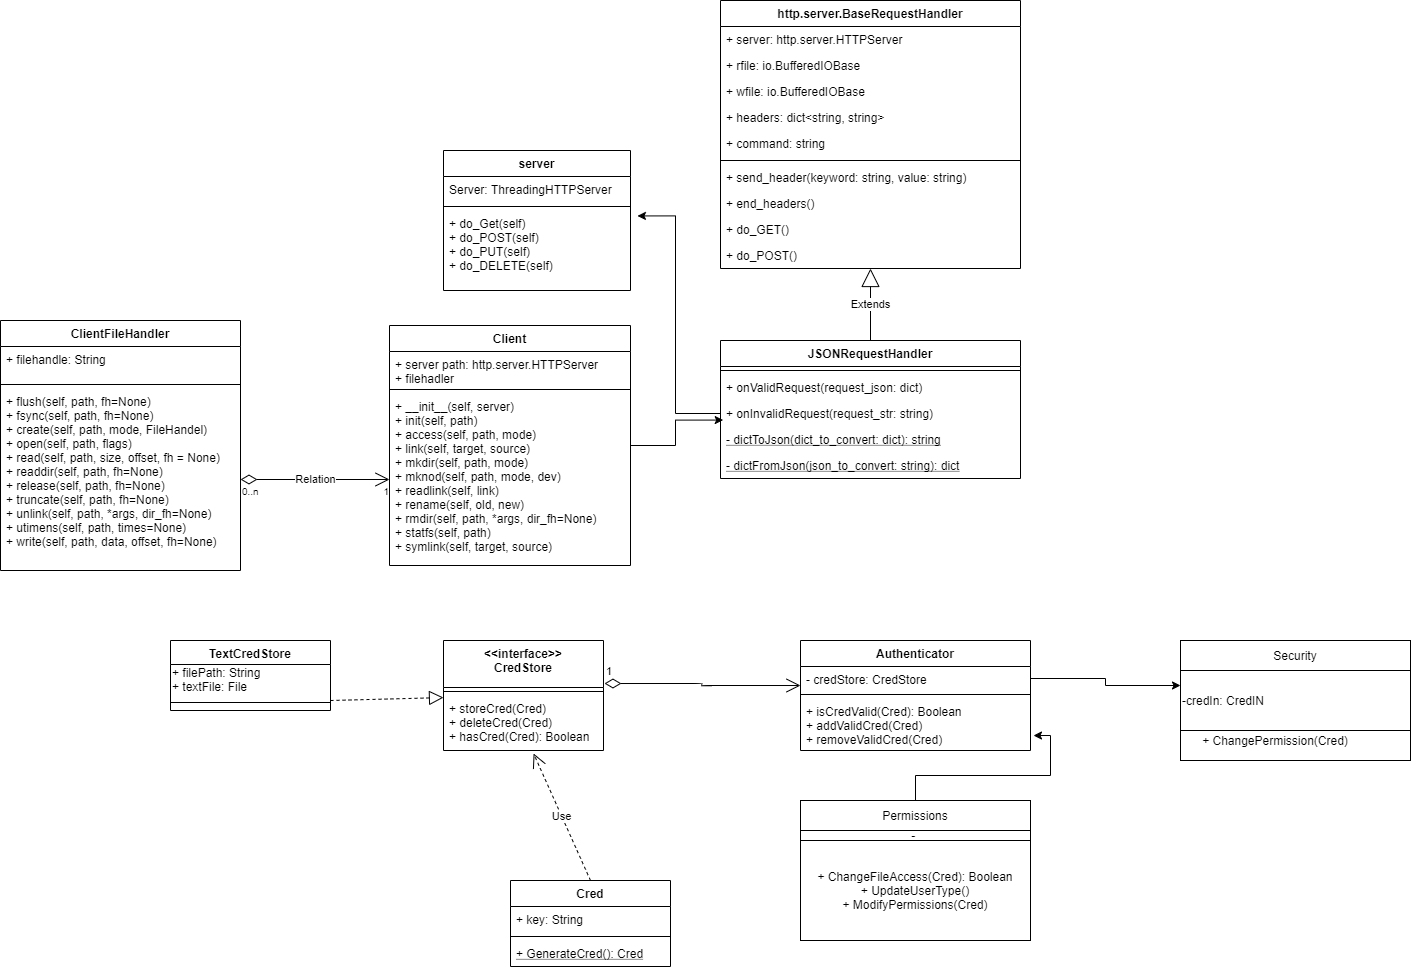

The diagram above was exported from draw.io. Its source (the exported page's mxGraphModel, read from the mxfile embedded in the PNG):
<mxGraphModel dx="2272" dy="762" grid="1" gridSize="10" guides="1" tooltips="1" connect="1" arrows="1" fold="1" page="1" pageScale="1" pageWidth="850" pageHeight="1100" math="0" shadow="0">
  <root>
    <mxCell id="0" />
    <mxCell id="1" parent="0" />
    <mxCell id="_I4pST2Sur2pn0WdzKOr-5" value="http.server.BaseRequestHandler" style="swimlane;fontStyle=1;align=center;verticalAlign=top;childLayout=stackLayout;horizontal=1;startSize=26;horizontalStack=0;resizeParent=1;resizeParentMax=0;resizeLast=0;collapsible=1;marginBottom=0;" parent="1" vertex="1">
      <mxGeometry x="80" y="40" width="300" height="268" as="geometry" />
    </mxCell>
    <mxCell id="_I4pST2Sur2pn0WdzKOr-6" value="+ server: http.server.HTTPServer" style="text;strokeColor=none;fillColor=none;align=left;verticalAlign=top;spacingLeft=4;spacingRight=4;overflow=hidden;rotatable=0;points=[[0,0.5],[1,0.5]];portConstraint=eastwest;" parent="_I4pST2Sur2pn0WdzKOr-5" vertex="1">
      <mxGeometry y="26" width="300" height="26" as="geometry" />
    </mxCell>
    <mxCell id="_I4pST2Sur2pn0WdzKOr-10" value="+ rfile: io.BufferedIOBase" style="text;strokeColor=none;fillColor=none;align=left;verticalAlign=top;spacingLeft=4;spacingRight=4;overflow=hidden;rotatable=0;points=[[0,0.5],[1,0.5]];portConstraint=eastwest;" parent="_I4pST2Sur2pn0WdzKOr-5" vertex="1">
      <mxGeometry y="52" width="300" height="26" as="geometry" />
    </mxCell>
    <mxCell id="_I4pST2Sur2pn0WdzKOr-9" value="+ wfile: io.BufferedIOBase" style="text;strokeColor=none;fillColor=none;align=left;verticalAlign=top;spacingLeft=4;spacingRight=4;overflow=hidden;rotatable=0;points=[[0,0.5],[1,0.5]];portConstraint=eastwest;" parent="_I4pST2Sur2pn0WdzKOr-5" vertex="1">
      <mxGeometry y="78" width="300" height="26" as="geometry" />
    </mxCell>
    <mxCell id="_I4pST2Sur2pn0WdzKOr-11" value="+ headers: dict&lt;string, string&gt;" style="text;strokeColor=none;fillColor=none;align=left;verticalAlign=top;spacingLeft=4;spacingRight=4;overflow=hidden;rotatable=0;points=[[0,0.5],[1,0.5]];portConstraint=eastwest;" parent="_I4pST2Sur2pn0WdzKOr-5" vertex="1">
      <mxGeometry y="104" width="300" height="26" as="geometry" />
    </mxCell>
    <mxCell id="_I4pST2Sur2pn0WdzKOr-12" value="+ command: string" style="text;strokeColor=none;fillColor=none;align=left;verticalAlign=top;spacingLeft=4;spacingRight=4;overflow=hidden;rotatable=0;points=[[0,0.5],[1,0.5]];portConstraint=eastwest;" parent="_I4pST2Sur2pn0WdzKOr-5" vertex="1">
      <mxGeometry y="130" width="300" height="26" as="geometry" />
    </mxCell>
    <mxCell id="_I4pST2Sur2pn0WdzKOr-7" value="" style="line;strokeWidth=1;fillColor=none;align=left;verticalAlign=middle;spacingTop=-1;spacingLeft=3;spacingRight=3;rotatable=0;labelPosition=right;points=[];portConstraint=eastwest;" parent="_I4pST2Sur2pn0WdzKOr-5" vertex="1">
      <mxGeometry y="156" width="300" height="8" as="geometry" />
    </mxCell>
    <mxCell id="_I4pST2Sur2pn0WdzKOr-8" value="+ send_header(keyword: string, value: string)" style="text;strokeColor=none;fillColor=none;align=left;verticalAlign=top;spacingLeft=4;spacingRight=4;overflow=hidden;rotatable=0;points=[[0,0.5],[1,0.5]];portConstraint=eastwest;" parent="_I4pST2Sur2pn0WdzKOr-5" vertex="1">
      <mxGeometry y="164" width="300" height="26" as="geometry" />
    </mxCell>
    <mxCell id="_I4pST2Sur2pn0WdzKOr-13" value="+ end_headers()" style="text;strokeColor=none;fillColor=none;align=left;verticalAlign=top;spacingLeft=4;spacingRight=4;overflow=hidden;rotatable=0;points=[[0,0.5],[1,0.5]];portConstraint=eastwest;" parent="_I4pST2Sur2pn0WdzKOr-5" vertex="1">
      <mxGeometry y="190" width="300" height="26" as="geometry" />
    </mxCell>
    <mxCell id="_I4pST2Sur2pn0WdzKOr-15" value="+ do_GET()" style="text;strokeColor=none;fillColor=none;align=left;verticalAlign=top;spacingLeft=4;spacingRight=4;overflow=hidden;rotatable=0;points=[[0,0.5],[1,0.5]];portConstraint=eastwest;" parent="_I4pST2Sur2pn0WdzKOr-5" vertex="1">
      <mxGeometry y="216" width="300" height="26" as="geometry" />
    </mxCell>
    <mxCell id="_I4pST2Sur2pn0WdzKOr-16" value="+ do_POST()" style="text;strokeColor=none;fillColor=none;align=left;verticalAlign=top;spacingLeft=4;spacingRight=4;overflow=hidden;rotatable=0;points=[[0,0.5],[1,0.5]];portConstraint=eastwest;" parent="_I4pST2Sur2pn0WdzKOr-5" vertex="1">
      <mxGeometry y="242" width="300" height="26" as="geometry" />
    </mxCell>
    <mxCell id="_I4pST2Sur2pn0WdzKOr-17" value="Extends" style="endArrow=block;endSize=16;endFill=0;html=1;exitX=0.5;exitY=0;exitDx=0;exitDy=0;" parent="1" source="_I4pST2Sur2pn0WdzKOr-18" target="_I4pST2Sur2pn0WdzKOr-16" edge="1">
      <mxGeometry width="160" relative="1" as="geometry">
        <mxPoint x="229" y="460" as="sourcePoint" />
        <mxPoint x="222" y="350" as="targetPoint" />
      </mxGeometry>
    </mxCell>
    <mxCell id="_I4pST2Sur2pn0WdzKOr-18" value="JSONRequestHandler" style="swimlane;fontStyle=1;align=center;verticalAlign=top;childLayout=stackLayout;horizontal=1;startSize=26;horizontalStack=0;resizeParent=1;resizeParentMax=0;resizeLast=0;collapsible=1;marginBottom=0;" parent="1" vertex="1">
      <mxGeometry x="80" y="380" width="300" height="138" as="geometry" />
    </mxCell>
    <mxCell id="_I4pST2Sur2pn0WdzKOr-24" value="" style="line;strokeWidth=1;fillColor=none;align=left;verticalAlign=middle;spacingTop=-1;spacingLeft=3;spacingRight=3;rotatable=0;labelPosition=right;points=[];portConstraint=eastwest;" parent="_I4pST2Sur2pn0WdzKOr-18" vertex="1">
      <mxGeometry y="26" width="300" height="8" as="geometry" />
    </mxCell>
    <mxCell id="_I4pST2Sur2pn0WdzKOr-28" value="+ onValidRequest(request_json: dict)" style="text;strokeColor=none;fillColor=none;align=left;verticalAlign=top;spacingLeft=4;spacingRight=4;overflow=hidden;rotatable=0;points=[[0,0.5],[1,0.5]];portConstraint=eastwest;" parent="_I4pST2Sur2pn0WdzKOr-18" vertex="1">
      <mxGeometry y="34" width="300" height="26" as="geometry" />
    </mxCell>
    <mxCell id="_I4pST2Sur2pn0WdzKOr-29" value="+ onInvalidRequest(request_str: string)" style="text;strokeColor=none;fillColor=none;align=left;verticalAlign=top;spacingLeft=4;spacingRight=4;overflow=hidden;rotatable=0;points=[[0,0.5],[1,0.5]];portConstraint=eastwest;" parent="_I4pST2Sur2pn0WdzKOr-18" vertex="1">
      <mxGeometry y="60" width="300" height="26" as="geometry" />
    </mxCell>
    <mxCell id="_I4pST2Sur2pn0WdzKOr-30" value="- dictToJson(dict_to_convert: dict): string" style="text;strokeColor=none;fillColor=none;align=left;verticalAlign=top;spacingLeft=4;spacingRight=4;overflow=hidden;rotatable=0;points=[[0,0.5],[1,0.5]];portConstraint=eastwest;fontStyle=4" parent="_I4pST2Sur2pn0WdzKOr-18" vertex="1">
      <mxGeometry y="86" width="300" height="26" as="geometry" />
    </mxCell>
    <mxCell id="_I4pST2Sur2pn0WdzKOr-31" value="- dictFromJson(json_to_convert: string): dict" style="text;strokeColor=none;fillColor=none;align=left;verticalAlign=top;spacingLeft=4;spacingRight=4;overflow=hidden;rotatable=0;points=[[0,0.5],[1,0.5]];portConstraint=eastwest;fontStyle=4" parent="_I4pST2Sur2pn0WdzKOr-18" vertex="1">
      <mxGeometry y="112" width="300" height="26" as="geometry" />
    </mxCell>
    <mxCell id="JMqzwL72PVX-e40wgv67-9" value="Authenticator" style="swimlane;fontStyle=1;align=center;verticalAlign=top;childLayout=stackLayout;horizontal=1;startSize=26;horizontalStack=0;resizeParent=1;resizeParentMax=0;resizeLast=0;collapsible=1;marginBottom=0;" parent="1" vertex="1">
      <mxGeometry x="160" y="680" width="230" height="110" as="geometry" />
    </mxCell>
    <mxCell id="JMqzwL72PVX-e40wgv67-10" value="- credStore: CredStore" style="text;strokeColor=none;fillColor=none;align=left;verticalAlign=top;spacingLeft=4;spacingRight=4;overflow=hidden;rotatable=0;points=[[0,0.5],[1,0.5]];portConstraint=eastwest;" parent="JMqzwL72PVX-e40wgv67-9" vertex="1">
      <mxGeometry y="26" width="230" height="24" as="geometry" />
    </mxCell>
    <mxCell id="JMqzwL72PVX-e40wgv67-11" value="" style="line;strokeWidth=1;fillColor=none;align=left;verticalAlign=middle;spacingTop=-1;spacingLeft=3;spacingRight=3;rotatable=0;labelPosition=right;points=[];portConstraint=eastwest;" parent="JMqzwL72PVX-e40wgv67-9" vertex="1">
      <mxGeometry y="50" width="230" height="8" as="geometry" />
    </mxCell>
    <mxCell id="JMqzwL72PVX-e40wgv67-12" value="+ isCredValid(Cred): Boolean&#10;+ addValidCred(Cred)&#10;+ removeValidCred(Cred)" style="text;strokeColor=none;fillColor=none;align=left;verticalAlign=top;spacingLeft=4;spacingRight=4;overflow=hidden;rotatable=0;points=[[0,0.5],[1,0.5]];portConstraint=eastwest;" parent="JMqzwL72PVX-e40wgv67-9" vertex="1">
      <mxGeometry y="58" width="230" height="52" as="geometry" />
    </mxCell>
    <mxCell id="JMqzwL72PVX-e40wgv67-21" value="&lt;&lt;interface&gt;&gt;&#10;CredStore" style="swimlane;fontStyle=1;align=center;verticalAlign=top;childLayout=stackLayout;horizontal=1;startSize=47;horizontalStack=0;resizeParent=1;resizeParentMax=0;resizeLast=0;collapsible=1;marginBottom=0;" parent="1" vertex="1">
      <mxGeometry x="-197" y="680" width="160" height="110" as="geometry" />
    </mxCell>
    <mxCell id="JMqzwL72PVX-e40wgv67-23" value="" style="line;strokeWidth=1;fillColor=none;align=left;verticalAlign=middle;spacingTop=-1;spacingLeft=3;spacingRight=3;rotatable=0;labelPosition=right;points=[];portConstraint=eastwest;" parent="JMqzwL72PVX-e40wgv67-21" vertex="1">
      <mxGeometry y="47" width="160" height="8" as="geometry" />
    </mxCell>
    <mxCell id="JMqzwL72PVX-e40wgv67-24" value="+ storeCred(Cred)&#10;+ deleteCred(Cred)&#10;+ hasCred(Cred): Boolean" style="text;strokeColor=none;fillColor=none;align=left;verticalAlign=top;spacingLeft=4;spacingRight=4;overflow=hidden;rotatable=0;points=[[0,0.5],[1,0.5]];portConstraint=eastwest;" parent="JMqzwL72PVX-e40wgv67-21" vertex="1">
      <mxGeometry y="55" width="160" height="55" as="geometry" />
    </mxCell>
    <mxCell id="knZ8by6JUb4pzAdLLYxn-1" value="TextCredStore" style="swimlane;fontStyle=1;align=center;verticalAlign=top;childLayout=stackLayout;horizontal=1;startSize=24;horizontalStack=0;resizeParent=1;resizeParentMax=0;resizeLast=0;collapsible=1;marginBottom=0;" parent="1" vertex="1">
      <mxGeometry x="-470" y="680" width="160" height="70" as="geometry" />
    </mxCell>
    <mxCell id="knZ8by6JUb4pzAdLLYxn-4" value="+ filePath: String&lt;br&gt;+ textFile: File" style="text;html=1;align=left;verticalAlign=middle;resizable=0;points=[];autosize=1;" parent="knZ8by6JUb4pzAdLLYxn-1" vertex="1">
      <mxGeometry y="24" width="160" height="30" as="geometry" />
    </mxCell>
    <mxCell id="knZ8by6JUb4pzAdLLYxn-2" value="" style="line;strokeWidth=1;fillColor=none;align=left;verticalAlign=middle;spacingTop=-1;spacingLeft=3;spacingRight=3;rotatable=0;labelPosition=right;points=[];portConstraint=eastwest;" parent="knZ8by6JUb4pzAdLLYxn-1" vertex="1">
      <mxGeometry y="54" width="160" height="16" as="geometry" />
    </mxCell>
    <mxCell id="whPkkfpnNIq08GT0McL3-25" style="edgeStyle=orthogonalEdgeStyle;rounded=0;orthogonalLoop=1;jettySize=auto;html=1;entryX=0.009;entryY=-0.247;entryDx=0;entryDy=0;entryPerimeter=0;" parent="1" source="XzpsKto9wL1meBVL0n5i-9" target="_I4pST2Sur2pn0WdzKOr-30" edge="1">
      <mxGeometry relative="1" as="geometry" />
    </mxCell>
    <mxCell id="XzpsKto9wL1meBVL0n5i-9" value="Client" style="swimlane;fontStyle=1;align=center;verticalAlign=top;childLayout=stackLayout;horizontal=1;startSize=26;horizontalStack=0;resizeParent=1;resizeParentMax=0;resizeLast=0;collapsible=1;marginBottom=0;" parent="1" vertex="1">
      <mxGeometry x="-251" y="365" width="241" height="240" as="geometry" />
    </mxCell>
    <mxCell id="XzpsKto9wL1meBVL0n5i-10" value="+ server path: http.server.HTTPServer&#10;+ filehadler&#10;&#10;&#10;" style="text;strokeColor=none;fillColor=none;align=left;verticalAlign=top;spacingLeft=4;spacingRight=4;overflow=hidden;rotatable=0;points=[[0,0.5],[1,0.5]];portConstraint=eastwest;" parent="XzpsKto9wL1meBVL0n5i-9" vertex="1">
      <mxGeometry y="26" width="241" height="34" as="geometry" />
    </mxCell>
    <mxCell id="XzpsKto9wL1meBVL0n5i-11" value="" style="line;strokeWidth=1;fillColor=none;align=left;verticalAlign=middle;spacingTop=-1;spacingLeft=3;spacingRight=3;rotatable=0;labelPosition=right;points=[];portConstraint=eastwest;" parent="XzpsKto9wL1meBVL0n5i-9" vertex="1">
      <mxGeometry y="60" width="241" height="8" as="geometry" />
    </mxCell>
    <mxCell id="XzpsKto9wL1meBVL0n5i-12" value="+ __init__(self, server)&#10;+ init(self, path)&#10;+ access(self, path, mode)&#10;+ link(self, target, source)&#10;+ mkdir(self, path, mode)&#10;+ mknod(self, path, mode, dev)&#10;+ readlink(self, link)&#10;+ rename(self, old, new)&#10;+ rmdir(self, path, *args, dir_fh=None)&#10;+ statfs(self, path)&#10;+ symlink(self, target, source)&#10;&#10;&#10;&#10;" style="text;strokeColor=none;fillColor=none;align=left;verticalAlign=top;spacingLeft=4;spacingRight=4;overflow=hidden;rotatable=0;points=[[0,0.5],[1,0.5]];portConstraint=eastwest;" parent="XzpsKto9wL1meBVL0n5i-9" vertex="1">
      <mxGeometry y="68" width="241" height="172" as="geometry" />
    </mxCell>
    <mxCell id="7JV_rVGIxYp5uQzZzzQ--1" value="" style="endArrow=block;dashed=1;endFill=0;endSize=12;html=1;exitX=1;exitY=0.375;exitDx=0;exitDy=0;exitPerimeter=0;" parent="1" source="knZ8by6JUb4pzAdLLYxn-2" target="JMqzwL72PVX-e40wgv67-21" edge="1">
      <mxGeometry width="160" relative="1" as="geometry">
        <mxPoint x="-200" y="750" as="sourcePoint" />
        <mxPoint x="-201" y="738" as="targetPoint" />
      </mxGeometry>
    </mxCell>
    <mxCell id="7JV_rVGIxYp5uQzZzzQ--2" value="1" style="endArrow=open;html=1;endSize=12;startArrow=diamondThin;startSize=14;startFill=0;edgeStyle=orthogonalEdgeStyle;align=left;verticalAlign=bottom;exitX=1.006;exitY=0.391;exitDx=0;exitDy=0;exitPerimeter=0;entryX=0;entryY=0.792;entryDx=0;entryDy=0;entryPerimeter=0;" parent="1" source="JMqzwL72PVX-e40wgv67-21" target="JMqzwL72PVX-e40wgv67-10" edge="1">
      <mxGeometry x="-1" y="3" relative="1" as="geometry">
        <mxPoint x="-20" y="770" as="sourcePoint" />
        <mxPoint x="120" y="760" as="targetPoint" />
      </mxGeometry>
    </mxCell>
    <mxCell id="7JV_rVGIxYp5uQzZzzQ--3" value="Cred" style="swimlane;fontStyle=1;align=center;verticalAlign=top;childLayout=stackLayout;horizontal=1;startSize=26;horizontalStack=0;resizeParent=1;resizeParentMax=0;resizeLast=0;collapsible=1;marginBottom=0;" parent="1" vertex="1">
      <mxGeometry x="-130" y="920" width="160" height="86" as="geometry" />
    </mxCell>
    <mxCell id="7JV_rVGIxYp5uQzZzzQ--4" value="+ key: String " style="text;strokeColor=none;fillColor=none;align=left;verticalAlign=top;spacingLeft=4;spacingRight=4;overflow=hidden;rotatable=0;points=[[0,0.5],[1,0.5]];portConstraint=eastwest;" parent="7JV_rVGIxYp5uQzZzzQ--3" vertex="1">
      <mxGeometry y="26" width="160" height="26" as="geometry" />
    </mxCell>
    <mxCell id="7JV_rVGIxYp5uQzZzzQ--5" value="" style="line;strokeWidth=1;fillColor=none;align=left;verticalAlign=middle;spacingTop=-1;spacingLeft=3;spacingRight=3;rotatable=0;labelPosition=right;points=[];portConstraint=eastwest;" parent="7JV_rVGIxYp5uQzZzzQ--3" vertex="1">
      <mxGeometry y="52" width="160" height="8" as="geometry" />
    </mxCell>
    <mxCell id="7JV_rVGIxYp5uQzZzzQ--6" value="+ GenerateCred(): Cred" style="text;strokeColor=none;fillColor=none;align=left;verticalAlign=top;spacingLeft=4;spacingRight=4;overflow=hidden;rotatable=0;points=[[0,0.5],[1,0.5]];portConstraint=eastwest;fontStyle=4" parent="7JV_rVGIxYp5uQzZzzQ--3" vertex="1">
      <mxGeometry y="60" width="160" height="26" as="geometry" />
    </mxCell>
    <mxCell id="7JV_rVGIxYp5uQzZzzQ--7" value="Use" style="endArrow=open;endSize=12;dashed=1;html=1;exitX=0.5;exitY=0;exitDx=0;exitDy=0;entryX=0.563;entryY=1.055;entryDx=0;entryDy=0;entryPerimeter=0;" parent="1" source="7JV_rVGIxYp5uQzZzzQ--3" target="JMqzwL72PVX-e40wgv67-24" edge="1">
      <mxGeometry width="160" relative="1" as="geometry">
        <mxPoint x="10" y="890" as="sourcePoint" />
        <mxPoint x="170" y="890" as="targetPoint" />
      </mxGeometry>
    </mxCell>
    <mxCell id="whPkkfpnNIq08GT0McL3-4" value="server" style="swimlane;fontStyle=1;align=center;verticalAlign=top;childLayout=stackLayout;horizontal=1;startSize=26;horizontalStack=0;resizeParent=1;resizeParentMax=0;resizeLast=0;collapsible=1;marginBottom=0;" parent="1" vertex="1">
      <mxGeometry x="-197" y="190" width="187" height="140" as="geometry" />
    </mxCell>
    <mxCell id="whPkkfpnNIq08GT0McL3-5" value="Server: ThreadingHTTPServer" style="text;strokeColor=none;fillColor=none;align=left;verticalAlign=top;spacingLeft=4;spacingRight=4;overflow=hidden;rotatable=0;points=[[0,0.5],[1,0.5]];portConstraint=eastwest;" parent="whPkkfpnNIq08GT0McL3-4" vertex="1">
      <mxGeometry y="26" width="187" height="26" as="geometry" />
    </mxCell>
    <mxCell id="whPkkfpnNIq08GT0McL3-6" value="" style="line;strokeWidth=1;fillColor=none;align=left;verticalAlign=middle;spacingTop=-1;spacingLeft=3;spacingRight=3;rotatable=0;labelPosition=right;points=[];portConstraint=eastwest;" parent="whPkkfpnNIq08GT0McL3-4" vertex="1">
      <mxGeometry y="52" width="187" height="8" as="geometry" />
    </mxCell>
    <mxCell id="whPkkfpnNIq08GT0McL3-7" value="+ do_Get(self)&#10;+ do_POST(self)&#10;+ do_PUT(self)&#10;+ do_DELETE(self)" style="text;strokeColor=none;fillColor=none;align=left;verticalAlign=top;spacingLeft=4;spacingRight=4;overflow=hidden;rotatable=0;points=[[0,0.5],[1,0.5]];portConstraint=eastwest;" parent="whPkkfpnNIq08GT0McL3-4" vertex="1">
      <mxGeometry y="60" width="187" height="80" as="geometry" />
    </mxCell>
    <mxCell id="whPkkfpnNIq08GT0McL3-13" value="ClientFileHandler" style="swimlane;fontStyle=1;align=center;verticalAlign=top;childLayout=stackLayout;horizontal=1;startSize=26;horizontalStack=0;resizeParent=1;resizeParentMax=0;resizeLast=0;collapsible=1;marginBottom=0;" parent="1" vertex="1">
      <mxGeometry x="-640" y="360" width="240" height="250" as="geometry" />
    </mxCell>
    <mxCell id="whPkkfpnNIq08GT0McL3-14" value="+ filehandle: String" style="text;strokeColor=none;fillColor=none;align=left;verticalAlign=top;spacingLeft=4;spacingRight=4;overflow=hidden;rotatable=0;points=[[0,0.5],[1,0.5]];portConstraint=eastwest;" parent="whPkkfpnNIq08GT0McL3-13" vertex="1">
      <mxGeometry y="26" width="240" height="34" as="geometry" />
    </mxCell>
    <mxCell id="whPkkfpnNIq08GT0McL3-15" value="" style="line;strokeWidth=1;fillColor=none;align=left;verticalAlign=middle;spacingTop=-1;spacingLeft=3;spacingRight=3;rotatable=0;labelPosition=right;points=[];portConstraint=eastwest;" parent="whPkkfpnNIq08GT0McL3-13" vertex="1">
      <mxGeometry y="60" width="240" height="8" as="geometry" />
    </mxCell>
    <mxCell id="whPkkfpnNIq08GT0McL3-16" value="+ flush(self, path, fh=None)&#10;+ fsync(self, path, fh=None)&#10;+ create(self, path, mode, FileHandel)&#10;+ open(self, path, flags)&#10;+ read(self, path, size, offset, fh = None)&#10;+ readdir(self, path, fh=None)&#10;+ release(self, path, fh=None)&#10;+ truncate(self, path, fh=None)&#10;+ unlink(self, path, *args, dir_fh=None)&#10;+ utimens(self, path, times=None)&#10;+ write(self, path, data, offset, fh=None)&#10;&#10;&#10;" style="text;strokeColor=none;fillColor=none;align=left;verticalAlign=top;spacingLeft=4;spacingRight=4;overflow=hidden;rotatable=0;points=[[0,0.5],[1,0.5]];portConstraint=eastwest;" parent="whPkkfpnNIq08GT0McL3-13" vertex="1">
      <mxGeometry y="68" width="240" height="182" as="geometry" />
    </mxCell>
    <mxCell id="whPkkfpnNIq08GT0McL3-20" value="Relation" style="endArrow=open;html=1;endSize=12;startArrow=diamondThin;startSize=14;startFill=0;edgeStyle=orthogonalEdgeStyle;exitX=1;exitY=0.5;exitDx=0;exitDy=0;entryX=0;entryY=0.5;entryDx=0;entryDy=0;" parent="1" source="whPkkfpnNIq08GT0McL3-16" target="XzpsKto9wL1meBVL0n5i-12" edge="1">
      <mxGeometry relative="1" as="geometry">
        <mxPoint x="-290" y="430" as="sourcePoint" />
        <mxPoint x="-130" y="430" as="targetPoint" />
        <Array as="points">
          <mxPoint x="-251" y="519" />
        </Array>
      </mxGeometry>
    </mxCell>
    <mxCell id="whPkkfpnNIq08GT0McL3-21" value="0..n" style="resizable=0;html=1;align=left;verticalAlign=top;labelBackgroundColor=#ffffff;fontSize=10;" parent="whPkkfpnNIq08GT0McL3-20" connectable="0" vertex="1">
      <mxGeometry x="-1" relative="1" as="geometry" />
    </mxCell>
    <mxCell id="whPkkfpnNIq08GT0McL3-22" value="1" style="resizable=0;html=1;align=right;verticalAlign=top;labelBackgroundColor=#ffffff;fontSize=10;" parent="whPkkfpnNIq08GT0McL3-20" connectable="0" vertex="1">
      <mxGeometry x="1" relative="1" as="geometry" />
    </mxCell>
    <mxCell id="whPkkfpnNIq08GT0McL3-26" style="edgeStyle=orthogonalEdgeStyle;rounded=0;orthogonalLoop=1;jettySize=auto;html=1;entryX=1.037;entryY=0.068;entryDx=0;entryDy=0;entryPerimeter=0;" parent="1" source="_I4pST2Sur2pn0WdzKOr-29" target="whPkkfpnNIq08GT0McL3-7" edge="1">
      <mxGeometry relative="1" as="geometry" />
    </mxCell>
    <mxCell id="boodvlDNaYXLy65dolqY-1" value="" style="rounded=0;whiteSpace=wrap;html=1;" parent="1" vertex="1">
      <mxGeometry x="540" y="680" width="230" height="120" as="geometry" />
    </mxCell>
    <mxCell id="boodvlDNaYXLy65dolqY-5" value="" style="endArrow=none;html=1;entryX=1;entryY=0.75;entryDx=0;entryDy=0;exitX=0;exitY=0.75;exitDx=0;exitDy=0;" parent="1" source="boodvlDNaYXLy65dolqY-1" target="boodvlDNaYXLy65dolqY-1" edge="1">
      <mxGeometry width="50" height="50" relative="1" as="geometry">
        <mxPoint x="540" y="760" as="sourcePoint" />
        <mxPoint x="590" y="710" as="targetPoint" />
      </mxGeometry>
    </mxCell>
    <mxCell id="boodvlDNaYXLy65dolqY-6" value="" style="endArrow=none;html=1;entryX=1;entryY=0.25;entryDx=0;entryDy=0;exitX=0;exitY=0.25;exitDx=0;exitDy=0;" parent="1" source="boodvlDNaYXLy65dolqY-1" target="boodvlDNaYXLy65dolqY-1" edge="1">
      <mxGeometry width="50" height="50" relative="1" as="geometry">
        <mxPoint x="540" y="720" as="sourcePoint" />
        <mxPoint x="590" y="670" as="targetPoint" />
      </mxGeometry>
    </mxCell>
    <mxCell id="boodvlDNaYXLy65dolqY-8" value="Security" style="text;html=1;strokeColor=none;fillColor=none;align=center;verticalAlign=middle;whiteSpace=wrap;rounded=0;" parent="1" vertex="1">
      <mxGeometry x="540" y="680" width="230" height="30" as="geometry" />
    </mxCell>
    <mxCell id="boodvlDNaYXLy65dolqY-14" value="-credIn: CredIN" style="text;html=1;strokeColor=none;fillColor=none;align=left;verticalAlign=middle;whiteSpace=wrap;rounded=0;" parent="1" vertex="1">
      <mxGeometry x="540" y="710" width="230" height="60" as="geometry" />
    </mxCell>
    <mxCell id="boodvlDNaYXLy65dolqY-15" value="+ ChangePermission(Cred)" style="text;html=1;strokeColor=none;fillColor=none;align=center;verticalAlign=middle;whiteSpace=wrap;rounded=0;" parent="1" vertex="1">
      <mxGeometry x="540" y="770" width="190" height="20" as="geometry" />
    </mxCell>
    <mxCell id="boodvlDNaYXLy65dolqY-16" style="edgeStyle=orthogonalEdgeStyle;rounded=0;orthogonalLoop=1;jettySize=auto;html=1;exitX=1;exitY=0.5;exitDx=0;exitDy=0;entryX=0;entryY=0.25;entryDx=0;entryDy=0;" parent="1" source="JMqzwL72PVX-e40wgv67-10" target="boodvlDNaYXLy65dolqY-14" edge="1">
      <mxGeometry relative="1" as="geometry" />
    </mxCell>
    <mxCell id="boodvlDNaYXLy65dolqY-17" value="" style="rounded=0;whiteSpace=wrap;html=1;" parent="1" vertex="1">
      <mxGeometry x="160" y="840" width="230" height="30" as="geometry" />
    </mxCell>
    <mxCell id="boodvlDNaYXLy65dolqY-18" value="-&amp;nbsp;" style="rounded=0;whiteSpace=wrap;html=1;" parent="1" vertex="1">
      <mxGeometry x="160" y="870" width="230" height="10" as="geometry" />
    </mxCell>
    <mxCell id="boodvlDNaYXLy65dolqY-20" value="+ ChangeFileAccess(Cred): Boolean&lt;br&gt;+ UpdateUserType()&lt;br&gt;+ ModifyPermissions(Cred)" style="rounded=0;whiteSpace=wrap;html=1;" parent="1" vertex="1">
      <mxGeometry x="160" y="880" width="230" height="100" as="geometry" />
    </mxCell>
    <mxCell id="boodvlDNaYXLy65dolqY-22" style="edgeStyle=orthogonalEdgeStyle;rounded=0;orthogonalLoop=1;jettySize=auto;html=1;entryX=1.013;entryY=0.712;entryDx=0;entryDy=0;entryPerimeter=0;" parent="1" source="boodvlDNaYXLy65dolqY-21" target="JMqzwL72PVX-e40wgv67-12" edge="1">
      <mxGeometry relative="1" as="geometry" />
    </mxCell>
    <mxCell id="boodvlDNaYXLy65dolqY-21" value="Permissions" style="text;html=1;strokeColor=none;fillColor=none;align=center;verticalAlign=middle;whiteSpace=wrap;rounded=0;" parent="1" vertex="1">
      <mxGeometry x="160" y="840" width="230" height="30" as="geometry" />
    </mxCell>
  </root>
</mxGraphModel>